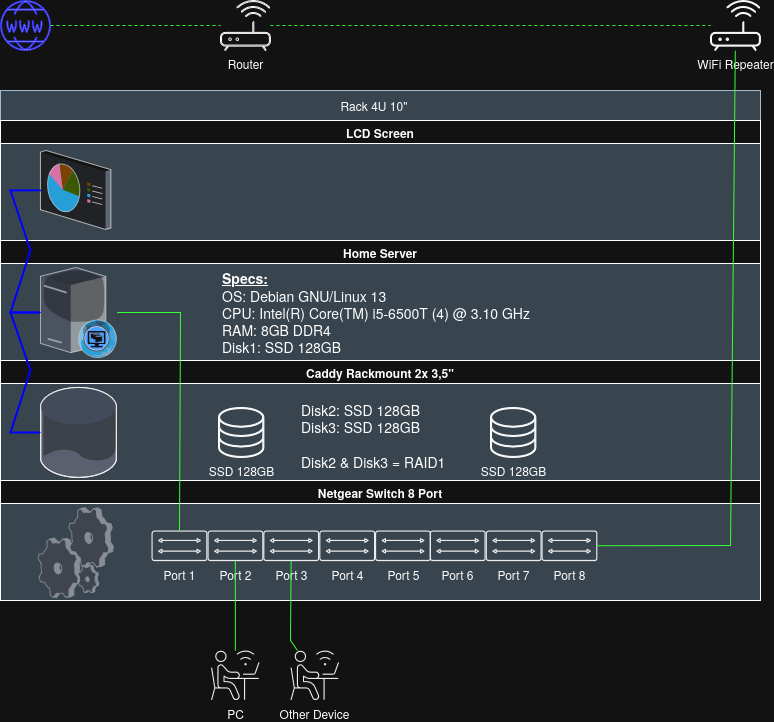

The diagram above was exported from draw.io. Its source (the exported page's mxGraphModel, read from the mxfile embedded in the PNG):
<mxGraphModel dx="2175" dy="1174" grid="1" gridSize="10" guides="1" tooltips="1" connect="1" arrows="1" fold="1" page="1" pageScale="1" pageWidth="827" pageHeight="1169" math="0" shadow="0">
  <root>
    <mxCell id="0" />
    <mxCell id="1" parent="0" />
    <mxCell id="S-QM1ZO3rgH9bVEyRy9v-1" parent="1" style="rounded=0;whiteSpace=wrap;html=1;fillColor=#bac8d3;strokeColor=#23445d;" value="" vertex="1">
      <mxGeometry height="510" width="760" x="40" y="410" as="geometry" />
    </mxCell>
    <mxCell id="S-QM1ZO3rgH9bVEyRy9v-3" parent="1" style="sketch=0;verticalLabelPosition=bottom;sketch=0;aspect=fixed;html=1;verticalAlign=top;align=center;outlineConnect=0;pointerEvents=1;shape=mxgraph.citrix2.wifi_router;" value="Router" vertex="1">
      <mxGeometry height="50" width="49.9" x="260" y="320" as="geometry" />
    </mxCell>
    <mxCell id="S-QM1ZO3rgH9bVEyRy9v-4" parent="1" style="sketch=0;verticalLabelPosition=bottom;sketch=0;aspect=fixed;html=1;verticalAlign=top;strokeColor=light-dark(transparent,#FFFFFF);fillColor=#000000;align=center;outlineConnect=0;pointerEvents=1;shape=mxgraph.citrix2.wifi_router;" value="WiFi Repeater" vertex="1">
      <mxGeometry height="50" width="49.9" x="750.1" y="320" as="geometry" />
    </mxCell>
    <mxCell id="S-QM1ZO3rgH9bVEyRy9v-15" connectable="0" parent="1" style="group" value="" vertex="1">
      <mxGeometry height="50" width="446" x="191" y="850" as="geometry" />
    </mxCell>
    <mxCell id="S-QM1ZO3rgH9bVEyRy9v-5" parent="S-QM1ZO3rgH9bVEyRy9v-15" style="sketch=0;verticalLabelPosition=bottom;sketch=0;aspect=fixed;html=1;verticalAlign=top;strokeColor=none;fillColor=#000000;align=center;outlineConnect=0;pointerEvents=1;shape=mxgraph.citrix2.bridge;" value="Port 1" vertex="1">
      <mxGeometry height="30.538145363408525" width="55.88972431077694" as="geometry" />
    </mxCell>
    <mxCell id="S-QM1ZO3rgH9bVEyRy9v-6" parent="S-QM1ZO3rgH9bVEyRy9v-15" style="sketch=0;verticalLabelPosition=bottom;sketch=0;aspect=fixed;html=1;verticalAlign=top;strokeColor=none;fillColor=#000000;align=center;outlineConnect=0;pointerEvents=1;shape=mxgraph.citrix2.bridge;" value="Port 2" vertex="1">
      <mxGeometry height="30.538145363408525" width="55.88972431077694" x="55.88972431077694" as="geometry" />
    </mxCell>
    <mxCell id="S-QM1ZO3rgH9bVEyRy9v-9" parent="S-QM1ZO3rgH9bVEyRy9v-15" style="sketch=0;verticalLabelPosition=bottom;sketch=0;aspect=fixed;html=1;verticalAlign=top;strokeColor=none;fillColor=#000000;align=center;outlineConnect=0;pointerEvents=1;shape=mxgraph.citrix2.bridge;" value="Port 3" vertex="1">
      <mxGeometry height="30.538145363408525" width="55.88972431077694" x="111.77944862155388" as="geometry" />
    </mxCell>
    <mxCell id="S-QM1ZO3rgH9bVEyRy9v-10" parent="S-QM1ZO3rgH9bVEyRy9v-15" style="sketch=0;verticalLabelPosition=bottom;sketch=0;aspect=fixed;html=1;verticalAlign=top;strokeColor=none;fillColor=#000000;align=center;outlineConnect=0;pointerEvents=1;shape=mxgraph.citrix2.bridge;" value="Port 4" vertex="1">
      <mxGeometry height="30.538145363408525" width="55.88972431077694" x="167.66917293233084" as="geometry" />
    </mxCell>
    <mxCell id="S-QM1ZO3rgH9bVEyRy9v-11" parent="S-QM1ZO3rgH9bVEyRy9v-15" style="sketch=0;verticalLabelPosition=bottom;sketch=0;aspect=fixed;html=1;verticalAlign=top;strokeColor=none;fillColor=#000000;align=center;outlineConnect=0;pointerEvents=1;shape=mxgraph.citrix2.bridge;" value="Port 5" vertex="1">
      <mxGeometry height="30.538145363408525" width="55.88972431077694" x="223.55889724310777" as="geometry" />
    </mxCell>
    <mxCell id="S-QM1ZO3rgH9bVEyRy9v-12" parent="S-QM1ZO3rgH9bVEyRy9v-15" style="sketch=0;verticalLabelPosition=bottom;sketch=0;aspect=fixed;html=1;verticalAlign=top;strokeColor=none;fillColor=#000000;align=center;outlineConnect=0;pointerEvents=1;shape=mxgraph.citrix2.bridge;" value="Port 6" vertex="1">
      <mxGeometry height="30.538145363408525" width="55.88972431077694" x="278.3308270676692" as="geometry" />
    </mxCell>
    <mxCell id="S-QM1ZO3rgH9bVEyRy9v-13" parent="S-QM1ZO3rgH9bVEyRy9v-15" style="sketch=0;verticalLabelPosition=bottom;sketch=0;aspect=fixed;html=1;verticalAlign=top;strokeColor=none;fillColor=#000000;align=center;outlineConnect=0;pointerEvents=1;shape=mxgraph.citrix2.bridge;" value="Port 7" vertex="1">
      <mxGeometry height="30.538145363408525" width="55.88972431077694" x="334.22055137844615" as="geometry" />
    </mxCell>
    <mxCell id="S-QM1ZO3rgH9bVEyRy9v-14" parent="S-QM1ZO3rgH9bVEyRy9v-15" style="sketch=0;verticalLabelPosition=bottom;sketch=0;aspect=fixed;html=1;verticalAlign=top;strokeColor=none;fillColor=#000000;align=center;outlineConnect=0;pointerEvents=1;shape=mxgraph.citrix2.bridge;" value="Port 8" vertex="1">
      <mxGeometry height="30.538145363408525" width="55.88972431077694" x="390.1102756892231" as="geometry" />
    </mxCell>
    <mxCell id="S-QM1ZO3rgH9bVEyRy9v-16" parent="1" style="swimlane;whiteSpace=wrap;html=1;" value="Netgear Switch 8 Port" vertex="1">
      <mxGeometry height="120" width="760" x="40" y="800" as="geometry">
        <mxRectangle height="30" width="120" x="40" y="800" as="alternateBounds" />
      </mxGeometry>
    </mxCell>
    <mxCell id="S-QM1ZO3rgH9bVEyRy9v-28" parent="S-QM1ZO3rgH9bVEyRy9v-16" style="verticalLabelPosition=bottom;sketch=0;aspect=fixed;html=1;verticalAlign=top;strokeColor=none;align=center;outlineConnect=0;shape=mxgraph.citrix.process;" value="" vertex="1">
      <mxGeometry height="90" width="75.49" x="37.46" y="27" as="geometry" />
    </mxCell>
    <mxCell id="S-QM1ZO3rgH9bVEyRy9v-17" parent="1" style="swimlane;whiteSpace=wrap;html=1;" value="Caddy Rackmount&amp;nbsp;2x 3,5&quot;" vertex="1">
      <mxGeometry height="120" width="760" x="40" y="680" as="geometry">
        <mxRectangle height="30" width="180" x="40" y="680" as="alternateBounds" />
      </mxGeometry>
    </mxCell>
    <mxCell id="S-QM1ZO3rgH9bVEyRy9v-29" parent="S-QM1ZO3rgH9bVEyRy9v-17" style="verticalLabelPosition=bottom;sketch=0;aspect=fixed;html=1;verticalAlign=top;strokeColor=none;align=center;outlineConnect=0;shape=mxgraph.citrix.database;" value="" vertex="1">
      <mxGeometry height="90" width="76.5" x="40" y="27" as="geometry" />
    </mxCell>
    <mxCell id="S-QM1ZO3rgH9bVEyRy9v-44" parent="S-QM1ZO3rgH9bVEyRy9v-17" style="sketch=0;verticalLabelPosition=bottom;sketch=0;aspect=fixed;html=1;verticalAlign=top;strokeColor=light-dark(transparent,#FFFFFF);fillColor=#000000;align=center;outlineConnect=0;pointerEvents=1;shape=mxgraph.citrix2.site_database;" value="SSD 128GB" vertex="1">
      <mxGeometry height="50" width="45.395" x="218" y="47" as="geometry" />
    </mxCell>
    <mxCell id="S-QM1ZO3rgH9bVEyRy9v-45" parent="S-QM1ZO3rgH9bVEyRy9v-17" style="sketch=0;verticalLabelPosition=bottom;sketch=0;aspect=fixed;html=1;verticalAlign=top;strokeColor=light-dark(transparent,#FFFFFF);fillColor=#000000;align=center;outlineConnect=0;pointerEvents=1;shape=mxgraph.citrix2.site_database;" value="SSD 128GB" vertex="1">
      <mxGeometry height="50" width="45.395" x="490" y="47" as="geometry" />
    </mxCell>
    <mxCell id="S-QM1ZO3rgH9bVEyRy9v-55" parent="S-QM1ZO3rgH9bVEyRy9v-17" style="text;html=1;whiteSpace=wrap;strokeColor=none;fillColor=none;align=left;verticalAlign=middle;rounded=0;" value="&lt;div align=&quot;left&quot;&gt;&lt;font style=&quot;font-size: 14px;&quot;&gt;Disk2: SSD 128GB&lt;br&gt;Disk3: SSD 128GB&lt;br&gt;&lt;br&gt;Disk2 &amp;amp; Disk3 = RAID1&lt;/font&gt;&lt;/div&gt;" vertex="1">
      <mxGeometry height="90" width="150" x="299" y="30" as="geometry" />
    </mxCell>
    <mxCell id="S-QM1ZO3rgH9bVEyRy9v-18" parent="1" style="swimlane;whiteSpace=wrap;html=1;" value="Home Server" vertex="1">
      <mxGeometry height="120" width="760" x="40" y="560" as="geometry">
        <mxRectangle height="30" width="110" x="40" y="560" as="alternateBounds" />
      </mxGeometry>
    </mxCell>
    <mxCell id="S-QM1ZO3rgH9bVEyRy9v-27" parent="S-QM1ZO3rgH9bVEyRy9v-18" style="verticalLabelPosition=bottom;sketch=0;aspect=fixed;html=1;verticalAlign=top;strokeColor=none;align=center;outlineConnect=0;shape=mxgraph.citrix.desktop_web;" value="" vertex="1">
      <mxGeometry height="90" width="76.5" x="40" y="27" as="geometry" />
    </mxCell>
    <mxCell id="S-QM1ZO3rgH9bVEyRy9v-54" parent="S-QM1ZO3rgH9bVEyRy9v-18" style="text;html=1;whiteSpace=wrap;strokeColor=none;fillColor=none;align=left;verticalAlign=middle;rounded=0;" value="&lt;div align=&quot;left&quot;&gt;&lt;font style=&quot;font-size: 14px;&quot;&gt;&lt;b&gt;&lt;u&gt;Specs:&lt;/u&gt;&lt;/b&gt;&lt;br&gt;OS: Debian GNU/Linux 13&lt;br&gt;CPU: Intel(R) Core(TM) i5-6500T (4) @ 3.10 GHz&lt;br&gt;RAM: 8GB DDR4&lt;br&gt;&lt;/font&gt;&lt;font style=&quot;font-size: 14px;&quot;&gt;Disk1: SSD 128GB&lt;/font&gt;&lt;/div&gt;" vertex="1">
      <mxGeometry height="96" width="320" x="220" y="24" as="geometry" />
    </mxCell>
    <mxCell id="S-QM1ZO3rgH9bVEyRy9v-19" parent="1" style="swimlane;whiteSpace=wrap;html=1;" value="LCD Screen" vertex="1">
      <mxGeometry height="120" width="760" x="40" y="440" as="geometry">
        <mxRectangle height="30" width="110" x="40" y="440" as="alternateBounds" />
      </mxGeometry>
    </mxCell>
    <mxCell id="S-QM1ZO3rgH9bVEyRy9v-30" parent="S-QM1ZO3rgH9bVEyRy9v-19" style="verticalLabelPosition=bottom;sketch=0;aspect=fixed;html=1;verticalAlign=top;strokeColor=none;align=center;outlineConnect=0;shape=mxgraph.citrix.reporting;" value="" vertex="1">
      <mxGeometry height="79" width="70.41" x="40" y="30" as="geometry" />
    </mxCell>
    <mxCell id="S-QM1ZO3rgH9bVEyRy9v-31" parent="1" style="sketch=0;verticalLabelPosition=bottom;sketch=0;aspect=fixed;html=1;verticalAlign=top;strokeColor=light-dark(#000000,#3333FF);fillColor=#000000;align=center;outlineConnect=0;pointerEvents=1;shape=mxgraph.citrix2.internet;" value="" vertex="1">
      <mxGeometry height="50" width="50" x="40" y="320" as="geometry" />
    </mxCell>
    <mxCell id="S-QM1ZO3rgH9bVEyRy9v-32" parent="1" style="sketch=0;verticalLabelPosition=bottom;sketch=0;aspect=fixed;html=1;verticalAlign=top;strokeColor=none;fillColor=#000000;align=center;outlineConnect=0;pointerEvents=1;shape=mxgraph.citrix2.external_users;" value="Other Device" vertex="1">
      <mxGeometry height="50" width="48.449999999999996" x="330" y="970" as="geometry" />
    </mxCell>
    <mxCell id="S-QM1ZO3rgH9bVEyRy9v-33" parent="1" style="sketch=0;verticalLabelPosition=bottom;sketch=0;aspect=fixed;html=1;verticalAlign=top;strokeColor=none;fillColor=#000000;align=center;outlineConnect=0;pointerEvents=1;shape=mxgraph.citrix2.external_users;" value="PC" vertex="1">
      <mxGeometry height="50" width="48.449999999999996" x="250.61" y="970" as="geometry" />
    </mxCell>
    <mxCell id="S-QM1ZO3rgH9bVEyRy9v-35" edge="1" parent="1" source="S-QM1ZO3rgH9bVEyRy9v-31" style="endArrow=none;dashed=1;html=1;rounded=0;strokeColor=light-dark(#000000,#33FF33);" target="S-QM1ZO3rgH9bVEyRy9v-3" value="">
      <mxGeometry height="50" relative="1" width="50" as="geometry">
        <Array as="points" />
        <mxPoint x="300" y="630" as="sourcePoint" />
        <mxPoint x="350" y="580" as="targetPoint" />
      </mxGeometry>
    </mxCell>
    <mxCell id="S-QM1ZO3rgH9bVEyRy9v-37" edge="1" parent="1" source="S-QM1ZO3rgH9bVEyRy9v-14" style="endArrow=none;html=1;rounded=0;strokeColor=light-dark(#000000,#33FF33);" target="S-QM1ZO3rgH9bVEyRy9v-4" value="">
      <mxGeometry height="50" relative="1" width="50" as="geometry">
        <Array as="points">
          <mxPoint x="770" y="865" />
        </Array>
        <mxPoint x="680" y="390" as="sourcePoint" />
        <mxPoint x="730" y="340" as="targetPoint" />
      </mxGeometry>
    </mxCell>
    <mxCell id="S-QM1ZO3rgH9bVEyRy9v-38" edge="1" parent="1" source="S-QM1ZO3rgH9bVEyRy9v-5" style="endArrow=none;html=1;rounded=0;strokeColor=light-dark(#000000,#33FF33);" target="S-QM1ZO3rgH9bVEyRy9v-27" value="">
      <mxGeometry height="50" relative="1" width="50" as="geometry">
        <Array as="points">
          <mxPoint x="220" y="632" />
        </Array>
        <mxPoint x="500" y="660" as="sourcePoint" />
        <mxPoint x="550" y="610" as="targetPoint" />
      </mxGeometry>
    </mxCell>
    <mxCell id="S-QM1ZO3rgH9bVEyRy9v-39" edge="1" parent="1" source="S-QM1ZO3rgH9bVEyRy9v-3" style="endArrow=none;dashed=1;html=1;rounded=0;strokeColor=light-dark(#000000,#33FF33);" target="S-QM1ZO3rgH9bVEyRy9v-4" value="">
      <mxGeometry height="50" relative="1" width="50" as="geometry">
        <mxPoint x="500" y="660" as="sourcePoint" />
        <mxPoint x="550" y="610" as="targetPoint" />
      </mxGeometry>
    </mxCell>
    <mxCell id="S-QM1ZO3rgH9bVEyRy9v-40" edge="1" parent="1" source="S-QM1ZO3rgH9bVEyRy9v-30" style="endArrow=none;html=1;strokeWidth=2;rounded=0;strokeColor=light-dark(#000000,#0000FF);" target="S-QM1ZO3rgH9bVEyRy9v-27" value="">
      <mxGeometry height="50" relative="1" width="50" as="geometry">
        <Array as="points">
          <mxPoint x="50" y="510" />
          <mxPoint x="70" y="570" />
          <mxPoint x="50" y="632" />
        </Array>
        <mxPoint x="500" y="660" as="sourcePoint" />
        <mxPoint x="550" y="610" as="targetPoint" />
      </mxGeometry>
    </mxCell>
    <mxCell id="S-QM1ZO3rgH9bVEyRy9v-41" edge="1" parent="1" source="S-QM1ZO3rgH9bVEyRy9v-27" style="endArrow=none;html=1;strokeWidth=2;rounded=0;strokeColor=light-dark(#000000,#0000FF);" target="S-QM1ZO3rgH9bVEyRy9v-29" value="">
      <mxGeometry height="50" relative="1" width="50" as="geometry">
        <Array as="points">
          <mxPoint x="50" y="632" />
          <mxPoint x="70" y="690" />
          <mxPoint x="50" y="752" />
        </Array>
        <mxPoint x="69.4" y="650" as="sourcePoint" />
        <mxPoint x="70.4" y="765" as="targetPoint" />
      </mxGeometry>
    </mxCell>
    <mxCell id="S-QM1ZO3rgH9bVEyRy9v-42" edge="1" parent="1" source="S-QM1ZO3rgH9bVEyRy9v-6" style="endArrow=none;html=1;rounded=0;strokeColor=light-dark(#000000,#33FF33);" target="S-QM1ZO3rgH9bVEyRy9v-33" value="">
      <mxGeometry height="50" relative="1" width="50" as="geometry">
        <mxPoint x="220" y="700" as="sourcePoint" />
        <mxPoint x="270" y="650" as="targetPoint" />
      </mxGeometry>
    </mxCell>
    <mxCell id="S-QM1ZO3rgH9bVEyRy9v-43" edge="1" parent="1" source="S-QM1ZO3rgH9bVEyRy9v-9" style="endArrow=none;html=1;rounded=0;strokeColor=light-dark(#000000,#33FF33);" target="S-QM1ZO3rgH9bVEyRy9v-32" value="">
      <mxGeometry height="50" relative="1" width="50" as="geometry">
        <Array as="points">
          <mxPoint x="330" y="960" />
        </Array>
        <mxPoint x="220" y="700" as="sourcePoint" />
        <mxPoint x="270" y="650" as="targetPoint" />
      </mxGeometry>
    </mxCell>
    <mxCell id="S-QM1ZO3rgH9bVEyRy9v-56" parent="1" style="text;html=1;whiteSpace=wrap;strokeColor=none;fillColor=none;align=center;verticalAlign=middle;rounded=0;" value="Rack 4U 10&quot;" vertex="1">
      <mxGeometry height="30" width="116" x="356" y="410" as="geometry" />
    </mxCell>
  </root>
</mxGraphModel>